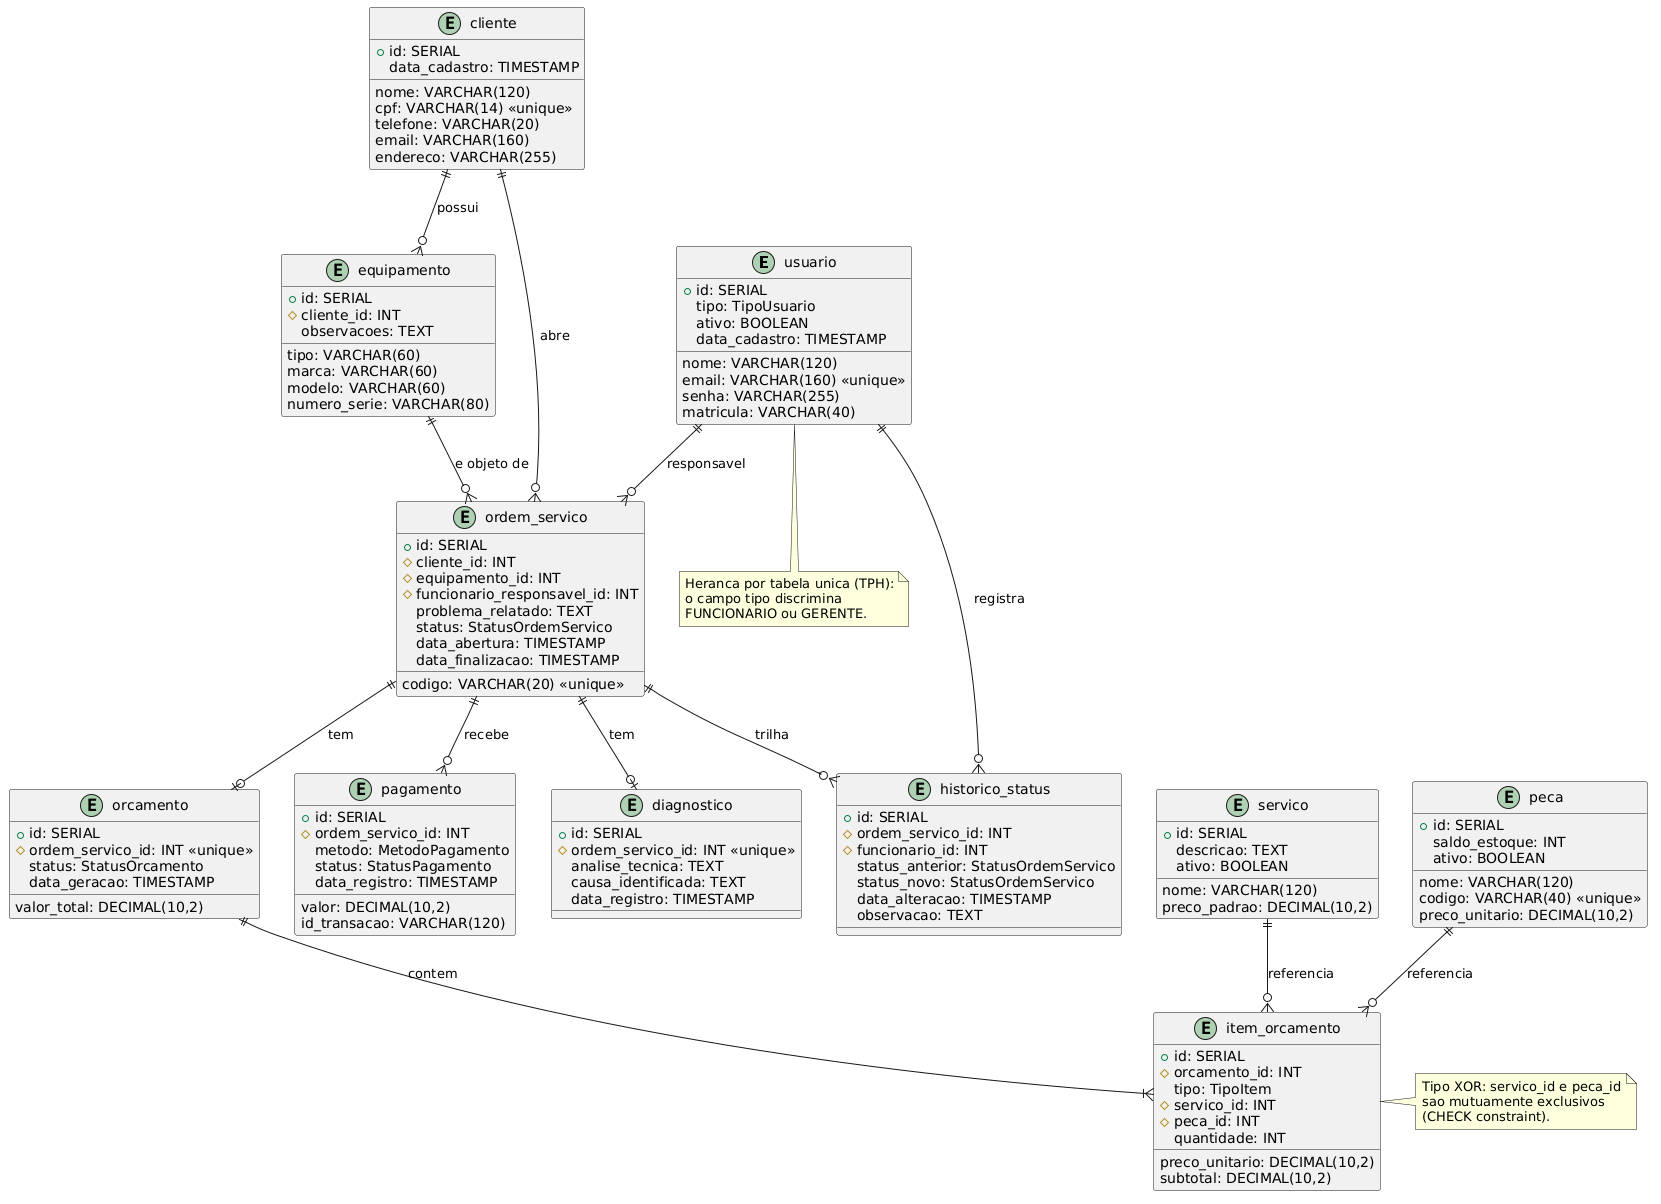

The diagram above was rendered by PlantUML. Its source (embedded in the PNG):
@startuml
entity usuario {
    + id: SERIAL
    nome: VARCHAR(120)
    email: VARCHAR(160) <<unique>>
    senha: VARCHAR(255)
    tipo: TipoUsuario
    matricula: VARCHAR(40)
    ativo: BOOLEAN
    data_cadastro: TIMESTAMP
}

entity cliente {
    + id: SERIAL
    nome: VARCHAR(120)
    cpf: VARCHAR(14) <<unique>>
    telefone: VARCHAR(20)
    email: VARCHAR(160)
    endereco: VARCHAR(255)
    data_cadastro: TIMESTAMP
}

entity equipamento {
    + id: SERIAL
    # cliente_id: INT
    tipo: VARCHAR(60)
    marca: VARCHAR(60)
    modelo: VARCHAR(60)
    numero_serie: VARCHAR(80)
    observacoes: TEXT
}

entity ordem_servico {
    + id: SERIAL
    codigo: VARCHAR(20) <<unique>>
    # cliente_id: INT
    # equipamento_id: INT
    # funcionario_responsavel_id: INT
    problema_relatado: TEXT
    status: StatusOrdemServico
    data_abertura: TIMESTAMP
    data_finalizacao: TIMESTAMP
}

entity diagnostico {
    + id: SERIAL
    # ordem_servico_id: INT <<unique>>
    analise_tecnica: TEXT
    causa_identificada: TEXT
    data_registro: TIMESTAMP
}

entity orcamento {
    + id: SERIAL
    # ordem_servico_id: INT <<unique>>
    valor_total: DECIMAL(10,2)
    status: StatusOrcamento
    data_geracao: TIMESTAMP
}

entity item_orcamento {
    + id: SERIAL
    # orcamento_id: INT
    tipo: TipoItem
    # servico_id: INT
    # peca_id: INT
    quantidade: INT
    preco_unitario: DECIMAL(10,2)
    subtotal: DECIMAL(10,2)
}

entity servico {
    + id: SERIAL
    nome: VARCHAR(120)
    descricao: TEXT
    preco_padrao: DECIMAL(10,2)
    ativo: BOOLEAN
}

entity peca {
    + id: SERIAL
    nome: VARCHAR(120)
    codigo: VARCHAR(40) <<unique>>
    preco_unitario: DECIMAL(10,2)
    saldo_estoque: INT
    ativo: BOOLEAN
}

entity pagamento {
    + id: SERIAL
    # ordem_servico_id: INT
    metodo: MetodoPagamento
    valor: DECIMAL(10,2)
    status: StatusPagamento
    data_registro: TIMESTAMP
    id_transacao: VARCHAR(120)
}

entity historico_status {
    + id: SERIAL
    # ordem_servico_id: INT
    # funcionario_id: INT
    status_anterior: StatusOrdemServico
    status_novo: StatusOrdemServico
    data_alteracao: TIMESTAMP
    observacao: TEXT
}

cliente ||--o{ equipamento : "possui"
cliente ||--o{ ordem_servico : "abre"
equipamento ||--o{ ordem_servico : "e objeto de"
usuario ||--o{ ordem_servico : "responsavel"
usuario ||--o{ historico_status : "registra"

ordem_servico ||--o| diagnostico : "tem"
ordem_servico ||--o| orcamento : "tem"
ordem_servico ||--o{ pagamento : "recebe"
ordem_servico ||--o{ historico_status : "trilha"

orcamento ||--|{ item_orcamento : "contem"
servico ||--o{ item_orcamento : "referencia"
peca ||--o{ item_orcamento : "referencia"

note bottom of usuario
  Heranca por tabela unica (TPH):
  o campo tipo discrimina
  FUNCIONARIO ou GERENTE.
end note

note right of item_orcamento
  Tipo XOR: servico_id e peca_id
  sao mutuamente exclusivos
  (CHECK constraint).
end note
@enduml